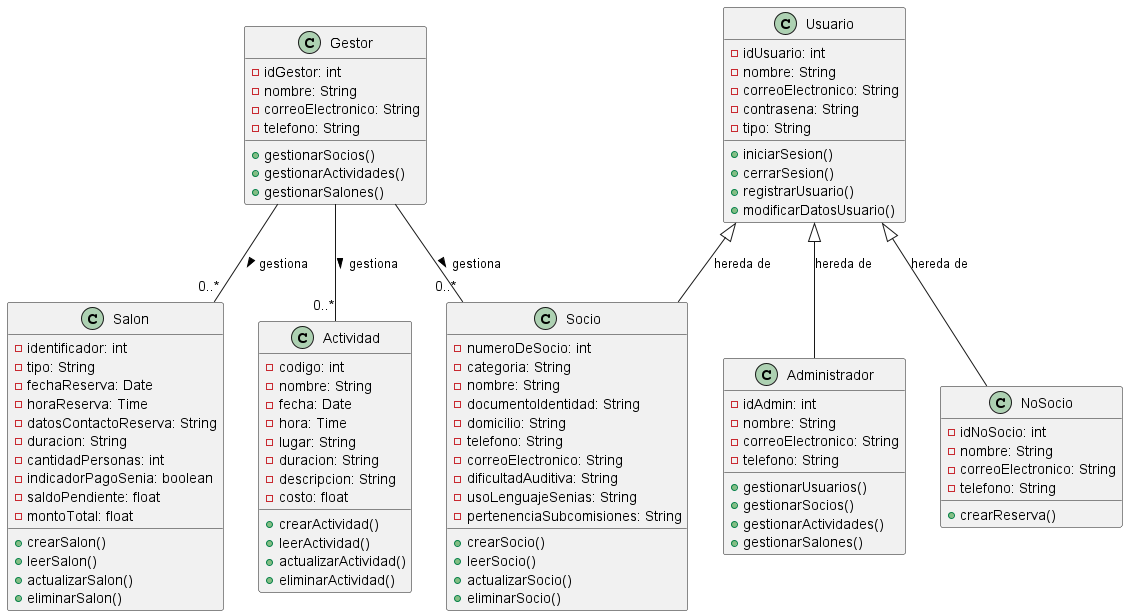

The diagram above was rendered by PlantUML. Its source (embedded in the PNG):
@startuml

class Usuario {
  - idUsuario: int
  - nombre: String
  - correoElectronico: String
  - contrasena: String
  - tipo: String
  + iniciarSesion()
  + cerrarSesion()
  + registrarUsuario()
  + modificarDatosUsuario()
}

class Socio {
  - numeroDeSocio: int
  - categoria: String
  - nombre: String
  - documentoIdentidad: String
  - domicilio: String
  - telefono: String
  - correoElectronico: String
  - dificultadAuditiva: String
  - usoLenguajeSenias: String
  - pertenenciaSubcomisiones: String
  + crearSocio()
  + leerSocio()
  + actualizarSocio()
  + eliminarSocio()
}

class Administrador {
  - idAdmin: int
  - nombre: String
  - correoElectronico: String
  - telefono: String
  + gestionarUsuarios()
  + gestionarSocios()
  + gestionarActividades()
  + gestionarSalones()
}

class NoSocio {
  - idNoSocio: int
  - nombre: String
  - correoElectronico: String
  - telefono: String
  + crearReserva()
}

class Actividad {
  - codigo: int
  - nombre: String
  - fecha: Date
  - hora: Time
  - lugar: String
  - duracion: String
  - descripcion: String
  - costo: float
  + crearActividad()
  + leerActividad()
  + actualizarActividad()
  + eliminarActividad()
}

class Salon {
  - identificador: int
  - tipo: String
  - fechaReserva: Date
  - horaReserva: Time
  - datosContactoReserva: String
  - duracion: String
  - cantidadPersonas: int
  - indicadorPagoSenia: boolean
  - saldoPendiente: float
  - montoTotal: float
  + crearSalon()
  + leerSalon()
  + actualizarSalon()
  + eliminarSalon()
}

class Gestor {
  - idGestor: int
  - nombre: String
  - correoElectronico: String
  - telefono: String
  + gestionarSocios()
  + gestionarActividades()
  + gestionarSalones()
}

Usuario <|-- Socio : hereda de
Usuario <|-- Administrador : hereda de
Usuario <|-- NoSocio : hereda de


Gestor -- "0..*" Socio : gestiona >
Gestor -- "0..*" Actividad : gestiona >
Gestor -- "0..*" Salon : gestiona >

@enduml